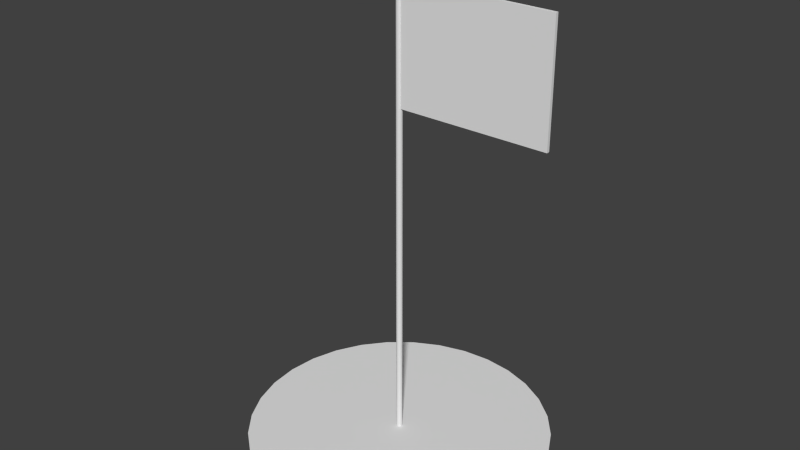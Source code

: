 # Source: Flag.blend  (saved by Blender 2.72.0; exported with 4.5.12 LTS)
import bpy
from mathutils import Matrix  # noqa: F401  (used for matrix-valued properties, if any)

bpy.ops.wm.read_factory_settings(use_empty=True)
scene = bpy.context.scene
scene.name = 'Scene'

# ---- collections
col_collection_1 = bpy.data.collections.new('Collection 1'); scene.collection.children.link(col_collection_1)

# ---- world
world_world = bpy.data.worlds.new('World'); scene.world = world_world
world_world.color = (0.05088, 0.05088, 0.05088)
world_world.use_sun_shadow = False
world_world.sun_shadow_jitter_overblur = 0.0
world_world.cycles.sampling_method = 'MANUAL'
world_world.cycles.sample_map_resolution = 256

# ---- meshes
me_cylinder_001 = bpy.data.meshes.new('Cylinder.001')
me_cylinder_001.from_pydata([(-0.09599, 1.0, -0.5673), (-0.09599, 1.0, -0.5573), (0.0991, 0.9808, -0.5673), (0.0991, 0.9808, -0.5573), (0.2867, 0.9239, -0.5673), (0.2867, 0.9239, -0.5573), (0.4596, 0.8315, -0.5673), (0.4596, 0.8315, -0.5573), (0.6111, 0.7071, -0.5673), (0.6111, 0.7071, -0.5573), (0.7355, 0.5556, -0.5673), (0.7355, 0.5556, -0.5573), (0.8279, 0.3827, -0.5673), (0.8279, 0.3827, -0.5573), (0.8848, 0.1951, -0.5673), (0.8848, 0.1951, -0.5573), (0.904, 7.736e-08, -0.5673), (0.904, 7.736e-08, -0.5573), (0.8848, -0.1951, -0.5673), (0.8848, -0.1951, -0.5573), (0.8279, -0.3827, -0.5673), (0.8279, -0.3827, -0.5573), (0.7355, -0.5556, -0.5673), (0.7355, -0.5556, -0.5573), (0.6111, -0.7071, -0.5673), (0.6111, -0.7071, -0.5573), (0.4596, -0.8315, -0.5673), (0.4596, -0.8315, -0.5573), (0.2867, -0.9239, -0.5673), (0.2867, -0.9239, -0.5573), (0.0991, -0.9808, -0.5673), (0.0991, -0.9808, -0.5573), (-0.09599, -1.0, -0.5673), (-0.09599, -1.0, -0.5573), (-0.2911, -0.9808, -0.5673), (-0.2911, -0.9808, -0.5573), (-0.4787, -0.9239, -0.5673), (-0.4787, -0.9239, -0.5573), (-0.6516, -0.8315, -0.5673), (-0.6516, -0.8315, -0.5573), (-0.8031, -0.7071, -0.5673), (-0.8031, -0.7071, -0.5573), (-0.9275, -0.5556, -0.5673), (-0.9275, -0.5556, -0.5573), (-1.02, -0.3827, -0.5673), (-1.02, -0.3827, -0.5573), (-1.077, -0.1951, -0.5673), (-1.077, -0.1951, -0.5573), (-1.096, 9.675e-07, -0.5673), (-1.096, 9.675e-07, -0.5573), (-1.077, 0.1951, -0.5673), (-1.077, 0.1951, -0.5573), (-1.02, 0.3827, -0.5673), (-1.02, 0.3827, -0.5573), (-0.9275, 0.5556, -0.5673), (-0.9275, 0.5556, -0.5573), (-0.8031, 0.7071, -0.5673), (-0.8031, 0.7071, -0.5573), (-0.6516, 0.8315, -0.5673), (-0.6516, 0.8315, -0.5573), (-0.4787, 0.9239, -0.5673), (-0.4787, 0.9239, -0.5573), (-0.2911, 0.9808, -0.5673), (-0.2911, 0.9808, -0.5573), (-0.09599, 0.02, -0.5623), (-0.09599, 0.02, 2.438), (-0.09209, 0.01962, -0.5623), (-0.09209, 0.01962, 2.438), (-0.08834, 0.01848, -0.5623), (-0.08834, 0.01848, 2.438), (-0.08488, 0.01663, -0.5623), (-0.08488, 0.01663, 2.438), (-0.08185, 0.01414, -0.5623), (-0.08185, 0.01414, 2.438), (-0.07936, 0.01111, -0.5623), (-0.07936, 0.01111, 2.438), (-0.07752, 0.007654, -0.5623), (-0.07752, 0.007654, 2.438), (-0.07638, 0.003902, -0.5623), (-0.07638, 0.003902, 2.438), (-0.07599, 3.376e-09, -0.5623), (-0.07599, 3.376e-09, 2.438), (-0.07638, -0.003902, -0.5623), (-0.07638, -0.003902, 2.438), (-0.07752, -0.007654, -0.5623), (-0.07752, -0.007654, 2.438), (-0.07936, -0.01111, -0.5623), (-0.07936, -0.01111, 2.438), (-0.08185, -0.01414, -0.5623), (-0.08185, -0.01414, 2.438), (-0.08488, -0.01663, -0.5623), (-0.08488, -0.01663, 2.438), (-0.08834, -0.01848, -0.5623), (-0.08834, -0.01848, 2.438), (-0.09209, -0.01962, -0.5623), (-0.09209, -0.01962, 2.438), (-0.09599, -0.02, -0.5623), (-0.09599, -0.02, 2.438), (-0.0999, -0.01962, -0.5623), (-0.0999, -0.01962, 2.438), (-0.1036, -0.01848, -0.5623), (-0.1036, -0.01848, 2.438), (-0.1071, -0.01663, -0.5623), (-0.1071, -0.01663, 2.438), (-0.1101, -0.01414, -0.5623), (-0.1101, -0.01414, 2.438), (-0.1126, -0.01111, -0.5623), (-0.1126, -0.01111, 2.438), (-0.1145, -0.007654, -0.5623), (-0.1145, -0.007654, 2.438), (-0.1156, -0.003902, -0.5623), (-0.1156, -0.003902, 2.438), (-0.116, 2.118e-08, -0.5623), (-0.116, 2.118e-08, 2.438), (-0.1156, 0.003902, -0.5623), (-0.1156, 0.003902, 2.438), (-0.1145, 0.007654, -0.5623), (-0.1145, 0.007654, 2.438), (-0.1126, 0.01111, -0.5623), (-0.1126, 0.01111, 2.438), (-0.1101, 0.01414, -0.5623), (-0.1101, 0.01414, 2.438), (-0.1071, 0.01663, -0.5623), (-0.1071, 0.01663, 2.438), (-0.1036, 0.01848, -0.5623), (-0.1036, 0.01848, 2.438), (-0.0999, 0.01962, -0.5623), (-0.0999, 0.01962, 2.438), (-0.106, -0.01, 2.438), (-0.08599, -0.01, 2.438), (-0.106, 0.01, 2.438), (-0.08599, 0.01, 2.438), (0.914, -0.01, 2.438), (0.914, 0.01, 2.438), (-0.08599, -0.01, 1.688), (-0.08599, 0.01, 1.688), (0.914, -0.01, 1.688), (0.914, 0.01, 1.688)], [], [(0, 1, 3, 2), (2, 3, 5, 4), (4, 5, 7, 6), (6, 7, 9, 8), (8, 9, 11, 10), (10, 11, 13, 12), (12, 13, 15, 14), (14, 15, 17, 16), (16, 17, 19, 18), (18, 19, 21, 20), (20, 21, 23, 22), (22, 23, 25, 24), (24, 25, 27, 26), (26, 27, 29, 28), (28, 29, 31, 30), (30, 31, 33, 32), (32, 33, 35, 34), (34, 35, 37, 36), (36, 37, 39, 38), (38, 39, 41, 40), (40, 41, 43, 42), (42, 43, 45, 44), (44, 45, 47, 46), (46, 47, 49, 48), (48, 49, 51, 50), (50, 51, 53, 52), (52, 53, 55, 54), (54, 55, 57, 56), (56, 57, 59, 58), (58, 59, 61, 60), (3, 1, 63, 61, 59, 57, 55, 53, 51, 49, 47, 45, 43, 41, 39, 37, 35, 33, 31, 29, 27, 25, 23, 21, 19, 17, 15, 13, 11, 9, 7, 5), (62, 63, 1, 0), (60, 61, 63, 62), (0, 2, 4, 6, 8, 10, 12, 14, 16, 18, 20, 22, 24, 26, 28, 30, 32, 34, 36, 38, 40, 42, 44, 46, 48, 50, 52, 54, 56, 58, 60, 62), (64, 65, 67, 66), (66, 67, 69, 68), (68, 69, 71, 70), (70, 71, 73, 72), (72, 73, 75, 74), (74, 75, 77, 76), (76, 77, 79, 78), (78, 79, 81, 80), (80, 81, 83, 82), (82, 83, 85, 84), (84, 85, 87, 86), (86, 87, 89, 88), (88, 89, 91, 90), (90, 91, 93, 92), (92, 93, 95, 94), (94, 95, 97, 96), (96, 97, 99, 98), (98, 99, 101, 100), (100, 101, 103, 102), (102, 103, 105, 104), (104, 105, 107, 106), (106, 107, 109, 108), (108, 109, 111, 110), (110, 111, 113, 112), (112, 113, 115, 114), (114, 115, 117, 116), (116, 117, 119, 118), (118, 119, 121, 120), (120, 121, 123, 122), (122, 123, 125, 124), (67, 65, 127, 125, 123, 121, 119, 117, 115, 113, 111, 109, 107, 105, 103, 101, 99, 97, 95, 93, 91, 89, 87, 85, 83, 81, 79, 77, 75, 73, 71, 69), (126, 127, 65, 64), (124, 125, 127, 126), (64, 66, 68, 70, 72, 74, 76, 78, 80, 82, 84, 86, 88, 90, 92, 94, 96, 98, 100, 102, 104, 106, 108, 110, 112, 114, 116, 118, 120, 122, 124, 126), (128, 129, 131, 130), (129, 132, 136, 134), (135, 134, 136, 137), (133, 131, 135, 137), (132, 133, 137, 136), (131, 129, 134, 135)])
_uv = me_cylinder_001.uv_layers.new(name='UVMap')
_uv.uv.foreach_set('vector', [0.3897, 0.5084, 0.3931, 0.5084, 0.3931, 0.5574, 0.3897, 0.5574, 0.3897, 0.5574, 0.3931, 0.5574, 0.3931, 0.6045, 0.3897, 0.6045, 0.3897, 0.6045, 0.3931, 0.6045, 0.3931, 0.648, 0.3897, 0.648, 0.3897, 0.648, 0.3931, 0.648, 0.3931, 0.686, 0.3897, 0.686, 0.3828, 0.686, 0.3793, 0.686, 0.3793, 0.648, 0.3828, 0.648, 0.3828, 0.648, 0.3793, 0.648, 0.3793, 0.6045, 0.3828, 0.6045, 0.3828, 0.6045, 0.3793, 0.6045, 0.3793, 0.5574, 0.3828, 0.5574, 0.3828, 0.5574, 0.3793, 0.5574, 0.3793, 0.5084, 0.3828, 0.5084, 0.3828, 0.5084, 0.3793, 0.5084, 0.3793, 0.4594, 0.3828, 0.4594, 0.3828, 0.4594, 0.3793, 0.4594, 0.3793, 0.4123, 0.3828, 0.4123, 0.3828, 0.4123, 0.3793, 0.4123, 0.3793, 0.3688, 0.3828, 0.3688, 0.3828, 0.3688, 0.3793, 0.3688, 0.3793, 0.3308, 0.3828, 0.3308, 0.3862, 0.686, 0.3828, 0.686, 0.3828, 0.648, 0.3862, 0.648, 0.3862, 0.648, 0.3828, 0.648, 0.3828, 0.6045, 0.3862, 0.6045, 0.3862, 0.6045, 0.3828, 0.6045, 0.3828, 0.5574, 0.3862, 0.5574, 0.3862, 0.5574, 0.3828, 0.5574, 0.3828, 0.5084, 0.3862, 0.5084, 0.3862, 0.5084, 0.3828, 0.5084, 0.3828, 0.4594, 0.3862, 0.4594, 0.3862, 0.4594, 0.3828, 0.4594, 0.3828, 0.4123, 0.3862, 0.4123, 0.3862, 0.4123, 0.3828, 0.4123, 0.3828, 0.3688, 0.3862, 0.3688, 0.3862, 0.3688, 0.3828, 0.3688, 0.3828, 0.3308, 0.3862, 0.3308, 0.3897, 0.686, 0.3862, 0.686, 0.3862, 0.648, 0.3897, 0.648, 0.3897, 0.648, 0.3862, 0.648, 0.3862, 0.6045, 0.3897, 0.6045, 0.3897, 0.6045, 0.3862, 0.6045, 0.3862, 0.5574, 0.3897, 0.5574, 0.3897, 0.5574, 0.3862, 0.5574, 0.3862, 0.5084, 0.3897, 0.5084, 0.3897, 0.5084, 0.3862, 0.5084, 0.3862, 0.4594, 0.3897, 0.4594, 0.3897, 0.4594, 0.3862, 0.4594, 0.3862, 0.4123, 0.3897, 0.4123, 0.3897, 0.4123, 0.3862, 0.4123, 0.3862, 0.3688, 0.3897, 0.3688, 0.3897, 0.3688, 0.3862, 0.3688, 0.3862, 0.3308, 0.3897, 0.3308, 0.3897, 0.3308, 0.3931, 0.3308, 0.3931, 0.3688, 0.3897, 0.3688, 0.3897, 0.3688, 0.3931, 0.3688, 0.3931, 0.4123, 0.3897, 0.4123, 0.03129, 0.4539, 0.03129, 0.4222, 0.03981, 0.391, 0.05652, 0.3617, 0.08078, 0.3353, 0.1117, 0.3129, 0.148, 0.2952, 0.1883, 0.2831, 0.2311, 0.2769, 0.2748, 0.2769, 0.3176, 0.2831, 0.358, 0.2952, 0.3943, 0.3129, 0.4252, 0.3353, 0.4494, 0.3617, 0.4661, 0.391, 0.4746, 0.4222, 0.4746, 0.4539, 0.4661, 0.485, 0.4494, 0.5144, 0.4252, 0.5408, 0.3943, 0.5632, 0.358, 0.5808, 0.3176, 0.593, 0.2748, 0.5992, 0.2311, 0.5992, 0.1883, 0.593, 0.148, 0.5808, 0.1117, 0.5632, 0.08078, 0.5408, 0.05652, 0.5144, 0.03981, 0.485, 0.3897, 0.4594, 0.3931, 0.4594, 0.3931, 0.5084, 0.3897, 0.5084, 0.3897, 0.4123, 0.3931, 0.4123, 0.3931, 0.4594, 0.3897, 0.4594, 0.02711, 0.1104, 0.02711, 0.09575, 0.03105, 0.08135, 0.03878, 0.06779, 0.05, 0.05558, 0.06428, 0.0452, 0.08108, 0.03704, 0.09974, 0.03142, 0.1196, 0.02856, 0.1398, 0.02856, 0.1596, 0.03142, 0.1782, 0.03704, 0.195, 0.0452, 0.2093, 0.05558, 0.2205, 0.06779, 0.2283, 0.08135, 0.2322, 0.09575, 0.2322, 0.1104, 0.2283, 0.1248, 0.2205, 0.1384, 0.2093, 0.1506, 0.195, 0.161, 0.1782, 0.1691, 0.1596, 0.1748, 0.1398, 0.1776, 0.1196, 0.1776, 0.09974, 0.1748, 0.08108, 0.1691, 0.06428, 0.161, 0.05, 0.1506, 0.03878, 0.1384, 0.03105, 0.1248, 0.2609, 0.9214, 0.2609, 0.1677, 0.2623, 0.1677, 0.2623, 0.9214, 0.2623, 0.9214, 0.2623, 0.1677, 0.2636, 0.1677, 0.2636, 0.9214, 0.2636, 0.9214, 0.2636, 0.1677, 0.2648, 0.1677, 0.2648, 0.9214, 0.2648, 0.9214, 0.2648, 0.1677, 0.2658, 0.1677, 0.2658, 0.9214, 0.2854, 0.1677, 0.2854, 0.9214, 0.2843, 0.9214, 0.2843, 0.1677, 0.2843, 0.1677, 0.2843, 0.9214, 0.2831, 0.9214, 0.2831, 0.1677, 0.2831, 0.1677, 0.2831, 0.9214, 0.2818, 0.9214, 0.2818, 0.1677, 0.2818, 0.1677, 0.2818, 0.9214, 0.2805, 0.9214, 0.2805, 0.1677, 0.2805, 0.1677, 0.2805, 0.9214, 0.2791, 0.9214, 0.2791, 0.1677, 0.2791, 0.1677, 0.2791, 0.9214, 0.2778, 0.9214, 0.2778, 0.1677, 0.2778, 0.1677, 0.2778, 0.9214, 0.2766, 0.9214, 0.2766, 0.1677, 0.2766, 0.1677, 0.2766, 0.9214, 0.2756, 0.9214, 0.2756, 0.1677, 0.2854, 0.9214, 0.2854, 0.1677, 0.2864, 0.1677, 0.2864, 0.9214, 0.2864, 0.9214, 0.2864, 0.1677, 0.2876, 0.1677, 0.2876, 0.9214, 0.2876, 0.9214, 0.2876, 0.1677, 0.2889, 0.1677, 0.2889, 0.9214, 0.2889, 0.9214, 0.2889, 0.1677, 0.2902, 0.1677, 0.2902, 0.9214, 0.2902, 0.9214, 0.2902, 0.1677, 0.2916, 0.1677, 0.2916, 0.9214, 0.2916, 0.9214, 0.2916, 0.1677, 0.2929, 0.1677, 0.2929, 0.9214, 0.2929, 0.9214, 0.2929, 0.1677, 0.2941, 0.1677, 0.2941, 0.9214, 0.2941, 0.9214, 0.2941, 0.1677, 0.2951, 0.1677, 0.2951, 0.9214, 0.2658, 0.9214, 0.2658, 0.1677, 0.2669, 0.1677, 0.2669, 0.9214, 0.2669, 0.9214, 0.2669, 0.1677, 0.2681, 0.1677, 0.2681, 0.9214, 0.2681, 0.9214, 0.2681, 0.1677, 0.2693, 0.1677, 0.2693, 0.9214, 0.2693, 0.9214, 0.2693, 0.1677, 0.2707, 0.1677, 0.2707, 0.9214, 0.2707, 0.9214, 0.2707, 0.1677, 0.272, 0.1677, 0.272, 0.9214, 0.272, 0.9214, 0.272, 0.1677, 0.2733, 0.1677, 0.2733, 0.9214, 0.2733, 0.9214, 0.2733, 0.1677, 0.2745, 0.1677, 0.2745, 0.9214, 0.2745, 0.9214, 0.2745, 0.1677, 0.2756, 0.1677, 0.2756, 0.9214, 0.256, 0.9214, 0.256, 0.1677, 0.2571, 0.1677, 0.2571, 0.9214, 0.2571, 0.9214, 0.2571, 0.1677, 0.2583, 0.1677, 0.2583, 0.9214, 0.4423, 0.3642, 0.442, 0.3633, 0.442, 0.3623, 0.4423, 0.3613, 0.4428, 0.3604, 0.4436, 0.3596, 0.4445, 0.3589, 0.4457, 0.3583, 0.4469, 0.358, 0.4482, 0.3578, 0.4496, 0.3578, 0.4509, 0.358, 0.4522, 0.3583, 0.4533, 0.3589, 0.4543, 0.3596, 0.455, 0.3604, 0.4555, 0.3613, 0.4558, 0.3623, 0.4558, 0.3633, 0.4555, 0.3642, 0.455, 0.3651, 0.4543, 0.366, 0.4533, 0.3667, 0.4522, 0.3672, 0.4509, 0.3676, 0.4496, 0.3678, 0.4482, 0.3678, 0.4469, 0.3676, 0.4457, 0.3672, 0.4445, 0.3667, 0.4436, 0.366, 0.4428, 0.3651, 0.2596, 0.9214, 0.2596, 0.1677, 0.2609, 0.1677, 0.2609, 0.9214, 0.2583, 0.9214, 0.2583, 0.1677, 0.2596, 0.1677, 0.2596, 0.9214, 0.4502, 0.5511, 0.4488, 0.5509, 0.4476, 0.5505, 0.4465, 0.55, 0.4455, 0.5493, 0.4448, 0.5484, 0.4442, 0.5475, 0.444, 0.5466, 0.444, 0.5456, 0.4442, 0.5446, 0.4448, 0.5437, 0.4455, 0.5429, 0.4465, 0.5422, 0.4476, 0.5416, 0.4488, 0.5413, 0.4502, 0.5411, 0.4515, 0.5411, 0.4529, 0.5413, 0.4541, 0.5416, 0.4552, 0.5422, 0.4562, 0.5429, 0.457, 0.5437, 0.4575, 0.5446, 0.4577, 0.5456, 0.4577, 0.5466, 0.4575, 0.5475, 0.457, 0.5484, 0.4562, 0.5493, 0.4552, 0.55, 0.4541, 0.5505, 0.4529, 0.5509, 0.4515, 0.5511, 0.3305, 0.425, 0.3236, 0.425, 0.3236, 0.4199, 0.3305, 0.4199, 0.802, 0.7084, 0.9536, 0.7084, 0.9536, 0.9873, 0.802, 0.9873, 0.6786, 0.9712, 0.6716, 0.9712, 0.6716, 0.72, 0.6786, 0.72, 0.8013, 0.7063, 0.9529, 0.7063, 0.9529, 0.9852, 0.8013, 0.9852, 0.7231, 0.9445, 0.7162, 0.9445, 0.7162, 0.7561, 0.7231, 0.7561, 0.7101, 0.9445, 0.7032, 0.9445, 0.7032, 0.7561, 0.7101, 0.7561])
me_cylinder_001.use_remesh_preserve_volume = False
me_cylinder_001.use_remesh_preserve_attributes = False
me_cylinder_001.use_mirror_vertex_groups = False
me_cylinder_001.update()

# ---- objects
ob_cylinder_001 = bpy.data.objects.new('Cylinder.001', me_cylinder_001)

# ---- transforms, parenting, visibility, modifiers, constraints
ob_cylinder_001.location = (0.09599, -1.866e-09, 0.5623)
ob_cylinder_001.lineart.crease_threshold = 0.0

# ---- collection membership
col_collection_1.objects.link(ob_cylinder_001)

# ---- scene / render settings (as saved in the file)
scene.frame_start = 1; scene.frame_end = 250; scene.frame_set(1)
scene.render.engine = 'BLENDER_EEVEE_NEXT'
scene.render.resolution_percentage = 50
scene.render.dither_intensity = 0.0
scene.cycles.use_denoising = False
scene.cycles.samples = 10
scene.cycles.sampling_pattern = 'TABULATED_SOBOL'
scene.cycles.light_sampling_threshold = 0.0
scene.cycles.use_adaptive_sampling = False
scene.cycles.use_light_tree = False
scene.cycles.blur_glossy = 0.0
scene.cycles.pixel_filter_type = 'GAUSSIAN'
scene.cycles.sample_clamp_indirect = 0.0
scene.view_settings.view_transform = 'Standard'
bpy.context.view_layer.update()

# ---- added for rendering (the .blend has no active camera and no usable light): camera, sun
cam_auto = bpy.data.cameras.new('AutoCamera')
cam_auto.lens = 50.0
cam_auto.sensor_width = 36.0
cam_auto.clip_end = 1000.0
ob_auto_camera = bpy.data.objects.new('AutoCamera', cam_auto)
scene.collection.objects.link(ob_auto_camera)
ob_auto_camera.location = (3.82766, -4.58719, 4.55563)
ob_auto_camera.rotation_euler = (1.09748, -7.21219e-08, 0.694738)
scene.camera = ob_auto_camera
light_auto_sun = bpy.data.lights.new('AutoSun', 'SUN')
light_auto_sun.energy = 3.0
light_auto_sun.angle = 0.0523599
ob_auto_sun = bpy.data.objects.new('AutoSun', light_auto_sun)
scene.collection.objects.link(ob_auto_sun)
ob_auto_sun.rotation_euler = (0.872665, 0.174533, 0.523599)
bpy.context.view_layer.update()
